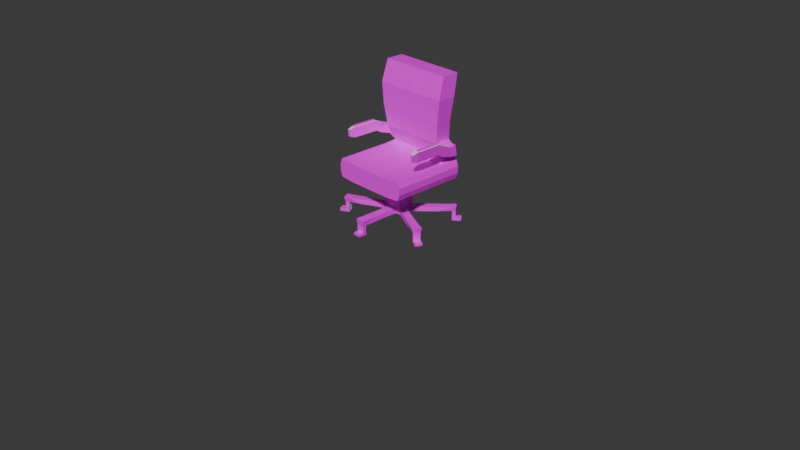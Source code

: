 # Source: office_chair.blend  (saved by Blender 5.0.119; exported with 4.5.12 LTS)
import bpy
from mathutils import Matrix  # noqa: F401  (used for matrix-valued properties, if any)

bpy.ops.wm.read_factory_settings(use_empty=True)
scene = bpy.context.scene
scene.name = 'Scene'

# ---- collections
col_collection = bpy.data.collections.new('Collection'); scene.collection.children.link(col_collection)

# ---- images (referenced by path relative to the original .blend; pixels are not part of the script)
import os
ASSET_DIR = os.environ.get("B2B_ASSET_DIR", "")  # directory of the original .blend (textures are referenced by path, not embedded)
HERE = os.path.dirname(os.path.abspath(__file__))  # packed textures are extracted next to this script under _unpacked/

def load_image(name, relpath, width, height, colorspace="sRGB"):
    """Load a texture the original file referenced (path relative to the .blend, or extracted next to this script)."""
    p = next((c for c in (os.path.join(HERE, relpath), os.path.join(ASSET_DIR, relpath)) if relpath and os.path.exists(c)), "")
    if p:
        img = bpy.data.images.load(p, check_existing=True)
        img.name = name
    else:  # same state as the original file: an image datablock whose file is absent (Cycles renders it pink)
        img = bpy.data.images.new(name, width, height)
        img.source = "FILE"
        img.filepath = "//" + (relpath or name)
    img.colorspace_settings.name = colorspace
    return img
img_train_chair_side_cushion_png = load_image('train_chair_side_cushion.png', 'train_chair_side_cushion.png', 1024, 1024, 'sRGB')
img_train_seat_plastic_darker_png = load_image('train_seat_plastic_darker.png', 'train_seat_plastic_darker.png', 1024, 1024, 'sRGB')
img_train_seat_plastic_png = load_image('train_seat_plastic.png', 'train_seat_plastic.png', 1024, 1024, 'sRGB')

# ---- materials (node trees are filled in below, after node groups)
mat_material = bpy.data.materials.new('Material')
mat_material.alpha_threshold = 0.0
mat_material.use_backface_culling_lightprobe_volume = False
mat_material.roughness = 0.5
mat_material.line_color = (0.0, 0.0, 0.0, 1.0)
mat_img_train_chair_side_cushion_png = bpy.data.materials.new('IMG_train_chair_side_cushion.png')
mat_img_train_chair_side_cushion_png.use_backface_culling = True
mat_img_train_seat_plastic_darker_png = bpy.data.materials.new('IMG_train_seat_plastic_darker.png')
mat_img_train_seat_plastic_darker_png.use_backface_culling = True
mat_img_train_seat_plastic_png = bpy.data.materials.new('IMG_train_seat_plastic.png')
mat_img_train_seat_plastic_png.use_backface_culling = True

# ---- material node trees
mat_material.use_nodes = True; mat_material.node_tree.nodes.clear()
_N = mat_material.node_tree.nodes; _L = mat_material.node_tree.links
n0 = _N.new('ShaderNodeOutputMaterial'); n0.name = 'Material Output'; n0.location = (200, 100)
n1 = _N.new('ShaderNodeBsdfPrincipled'); n1.name = 'Principled BSDF'; n1.location = (-200, 100)
_L.new(n1.outputs[0], n0.inputs[0])
n0.is_active_output = True
mat_img_train_chair_side_cushion_png.use_nodes = True; mat_img_train_chair_side_cushion_png.node_tree.nodes.clear()
_N = mat_img_train_chair_side_cushion_png.node_tree.nodes; _L = mat_img_train_chair_side_cushion_png.node_tree.links
n0 = _N.new('ShaderNodeOutputMaterial'); n0.name = 'Material Output'; n0.location = (0, 0)
n1 = _N.new('ShaderNodeBsdfPrincipled'); n1.name = 'Principled BSDF'; n1.location = (-200, 0)
n2 = _N.new('ShaderNodeTexImage'); n2.name = 'Image Texture'; n2.location = (-400, 0)
n2.image = img_train_chair_side_cushion_png
n2.interpolation = 'Closest'
_L.new(n2.outputs[0], n1.inputs[0])
_L.new(n1.outputs[0], n0.inputs[0])
n0.is_active_output = True
mat_img_train_seat_plastic_darker_png.use_nodes = True; mat_img_train_seat_plastic_darker_png.node_tree.nodes.clear()
_N = mat_img_train_seat_plastic_darker_png.node_tree.nodes; _L = mat_img_train_seat_plastic_darker_png.node_tree.links
n0 = _N.new('ShaderNodeOutputMaterial'); n0.name = 'Material Output'; n0.location = (-157, 19)
n1 = _N.new('ShaderNodeBsdfPrincipled'); n1.name = 'Principled BSDF'; n1.location = (-357, 19)
n2 = _N.new('ShaderNodeTexImage'); n2.name = 'Image Texture'; n2.location = (-557, 19)
n2.image = img_train_seat_plastic_darker_png
_L.new(n2.outputs[0], n1.inputs[0])
_L.new(n1.outputs[0], n0.inputs[0])
n0.is_active_output = True
mat_img_train_seat_plastic_png.use_nodes = True; mat_img_train_seat_plastic_png.node_tree.nodes.clear()
_N = mat_img_train_seat_plastic_png.node_tree.nodes; _L = mat_img_train_seat_plastic_png.node_tree.links
n0 = _N.new('ShaderNodeOutputMaterial'); n0.name = 'Material Output'; n0.location = (0, 0)
n1 = _N.new('ShaderNodeBsdfPrincipled'); n1.name = 'Principled BSDF'; n1.location = (-200, 0)
n2 = _N.new('ShaderNodeTexImage'); n2.name = 'Image Texture'; n2.location = (-400, 0)
n2.image = img_train_seat_plastic_png
_L.new(n2.outputs[0], n1.inputs[0])
_L.new(n1.outputs[0], n0.inputs[0])
n0.is_active_output = True

# ---- world
world_world = bpy.data.worlds.new('World'); scene.world = world_world
world_world.use_nodes = True; world_world.node_tree.nodes.clear()
_N = world_world.node_tree.nodes; _L = world_world.node_tree.links
n0 = _N.new('ShaderNodeOutputWorld'); n0.name = 'World Output'; n0.location = (200, 100)
n1 = _N.new('ShaderNodeBackground'); n1.name = 'Background'; n1.location = (-200, 100)
n1.inputs[0].default_value = (0.05088, 0.05088, 0.05088, 1.0)
_L.new(n1.outputs[0], n0.inputs[0])
n0.is_active_output = True
world_world.color = (0.05088, 0.05088, 0.05088)
world_world.sun_shadow_jitter_overblur = 0.0

# ---- cameras
cam_camera = bpy.data.cameras.new('Camera')
cam_camera.clip_end = 100.0
cam_camera.ortho_scale = 7.314

# ---- lights
light_light = bpy.data.lights.new('Light', 'POINT')
light_light.energy = 1000.0
light_light.shadow_soft_size = 0.1

# ---- meshes
me_cube = bpy.data.meshes.new('Cube')
me_cube.from_pydata([(0.0, 0.3993, 0.6384), (0.0, 0.3993, 0.4462), (0.0, -0.3993, 0.6384), (0.0, -0.3993, 0.4462), (-0.4002, 0.3993, 0.6555), (-0.4003, 0.3993, 0.4605), (-0.4002, -0.3993, 0.6555), (-0.4003, -0.3993, 0.4605), (-0.4003, -1.246e-08, 0.4605), (0.0, 2.571e-09, 0.6384), (-0.4002, 2.889e-09, 0.6555), (0.0, -1.055e-08, 0.4462), (-0.2674, 0.3993, 0.4486), (-0.2676, -0.3993, 0.6453), (-0.2674, -0.3993, 0.4486), (-0.2676, 0.3993, 0.6453), (-0.2674, -1.086e-08, 0.4486), (-0.2676, 3.132e-09, 0.6453), (-0.4002, 0.1997, 0.6555), (0.0, 0.1997, 0.4462), (-0.4003, 0.1997, 0.4605), (0.0, 0.1997, 0.6384), (-0.2676, 0.1997, 0.6453), (-0.2674, 0.1997, 0.4486), (-0.4003, -0.1997, 0.4605), (0.0, -0.1997, 0.6384), (-0.4002, -0.1997, 0.6555), (0.0, -0.1997, 0.4462), (-0.2674, -0.1997, 0.4486), (-0.2676, -0.1997, 0.6453), (0.0, 0.3993, 0.5895), (0.0, 0.3993, 0.5229), (-0.4214, -0.3993, 0.5216), (-0.423, -0.3993, 0.5931), (0.0, -0.3993, 0.5895), (0.0, -0.3993, 0.5229), (-0.423, 0.3993, 0.5931), (-0.4214, 0.3993, 0.5216), (0.0, -1.757e-09, 0.5895), (0.0, -6.085e-09, 0.5229), (-0.423, -1.998e-09, 0.5931), (-0.4214, -5.914e-09, 0.5216), (-0.2672, 0.3993, 0.5895), (-0.2672, 0.3993, 0.5229), (-0.2672, -0.3993, 0.5895), (-0.2672, -0.3993, 0.5229), (0.0, 0.1997, 0.5895), (0.0, 0.1997, 0.5229), (-0.423, 0.1997, 0.5931), (-0.4214, 0.1997, 0.5216), (-0.423, -0.1997, 0.5931), (-0.4214, -0.1997, 0.5216), (0.0, -0.1997, 0.5895), (0.0, -0.1997, 0.5229), (-0.1331, -0.3993, 0.4479), (-0.1327, 0.3993, 0.636), (-0.1327, 2.009e-09, 0.636), (-0.1331, 0.3993, 0.4479), (-0.1327, -0.3993, 0.636), (-0.1331, -1.078e-08, 0.4479), (-0.1327, 0.1997, 0.636), (-0.1331, 0.1997, 0.4479), (-0.1327, -0.1997, 0.636), (-0.1331, -0.1997, 0.4479), (-0.1331, -0.3993, 0.5229), (-0.1331, -0.3993, 0.5895), (-0.1331, 0.3993, 0.5229), (-0.1331, 0.3993, 0.5895), (-0.3869, 0.2102, 1.554), (-0.3869, 0.3965, 1.554), (-0.1372, 0.3965, 1.554), (0.0, 0.3965, 1.554), (-0.2631, 0.3965, 1.554), (0.0, 0.2102, 1.554), (-0.1372, 0.2102, 1.554), (-0.2631, 0.2102, 1.554), (-0.1775, 0.3222, 1.065), (0.0, 0.3191, 1.098), (-0.2289, 0.3222, 1.065), (0.0, 0.145, 1.098), (-0.1449, 0.145, 1.098), (-0.2625, 0.145, 1.098), (-0.3782, 0.145, 1.098), (-0.3782, 0.3191, 1.098), (-0.1327, 0.3454, 1.318), (-0.2676, 0.3454, 1.329), (0.0, 0.1457, 1.329), (-0.4002, 0.1457, 1.329), (0.0, 0.3454, 1.329), (-0.1327, 0.1457, 1.318), (-0.2676, 0.1457, 1.329), (-0.4002, 0.3454, 1.329), (0.0, 0.341, 0.8719), (-0.1421, 0.1693, 0.8719), (-0.2581, 0.1693, 0.8719), (-0.347, 0.341, 0.8759), (-0.1755, 0.3378, 0.9046), (-0.2258, 0.3378, 0.9046), (0.0, 0.1693, 0.8719), (-0.347, 0.1693, 0.8759), (0.0, 0.3874, 0.6926), (-0.1603, 0.2694, 0.6919), (-0.24, 0.2694, 0.6947), (-0.3437, 0.3874, 0.6936), (-0.1603, 0.3874, 0.6919), (-0.24, 0.3874, 0.6947), (0.0, 0.2694, 0.6926), (-0.3437, 0.2694, 0.6936), (-0.4095, 0.2558, 0.7447), (-0.4154, 0.2531, 0.8516), (-0.4141, 0.3169, 0.8573), (-0.4108, 0.3392, 0.7406), (-0.4567, 0.2566, 0.7421), (-0.4626, 0.2539, 0.8491), (-0.4613, 0.317, 0.8559), (-0.458, 0.3393, 0.7392), (-0.4116, 0.1401, 0.7808), (-0.4175, 0.1792, 0.8804), (-0.4588, 0.1398, 0.7782), (-0.4647, 0.1789, 0.8778), (-0.4132, 0.08146, 0.816), (-0.4306, 0.06801, 0.9226), (-0.4604, 0.08223, 0.8135), (-0.4551, 0.06841, 0.9213), (-0.417, -0.1978, 0.8199), (-0.4341, -0.1885, 0.9261), (-0.4641, -0.197, 0.8173), (-0.4586, -0.1881, 0.9248), (-0.4263, -0.2597, 0.8363), (-0.4303, -0.2612, 0.9095), (-0.4586, -0.2591, 0.8346), (-0.4626, -0.2607, 0.9078), (-0.4191, 0.07919, 0.923), (-0.4663, 0.07995, 0.9205), (-0.4229, -0.2001, 0.9269), (-0.4701, -0.1993, 0.9243), (-0.4313, 0.0682, 0.9358), (-0.4558, 0.0686, 0.9345), (-0.4348, -0.1883, 0.9393), (-0.4593, -0.1879, 0.938), (-0.1421, 0.341, 0.8719), (-0.1449, 0.3191, 1.098), (-0.2581, 0.341, 0.8719), (-0.2625, 0.3191, 1.098), (-0.1755, 0.4678, 0.918), (-0.1775, 0.4678, 1.079), (-0.2258, 0.4678, 0.918), (-0.2289, 0.4678, 1.079), (-0.1694, 0.4898, 0.9233), (-0.1694, 0.4898, 1.084), (-0.1694, 0.5158, 0.9233), (-0.1694, 0.5158, 1.084), (-0.1175, 0.4971, 0.9273), (-0.1175, 0.4971, 1.088), (-0.1175, 0.5477, 0.9273), (-0.1175, 0.5477, 1.088), (0.0, 0.4971, 0.9273), (0.0, 0.4971, 1.088), (0.0, 0.5477, 0.9273), (0.0, 0.5477, 1.088), (0.0, -0.09478, 0.391), (0.0, -8.481e-09, 0.391), (0.0, 0.09478, 0.391), (-0.1034, -9.917e-09, 0.391), (-0.1034, 0.09478, 0.391), (-0.1034, -0.09478, 0.391), (0.0, -0.09478, 0.2957), (0.0, -8.481e-09, 0.2957), (0.0, 0.09478, 0.2957), (-0.1034, -9.917e-09, 0.2965), (-0.1034, 0.09478, 0.2965), (-0.1034, -0.09478, 0.2965), (0.0, -0.09478, 0.2122), (0.0, -9.917e-09, 0.2122), (0.0, 0.09478, 0.2122), (-0.1034, -9.917e-09, 0.2122), (-0.1034, 0.09478, 0.2122), (-0.1034, -0.09478, 0.2122), (0.0, -0.09478, 0.1113), (0.0, -9.917e-09, 0.1113), (0.0, 0.09478, 0.1113), (-0.1144, -0.01234, 0.1125), (-0.04781, -0.256, 0.1618), (-0.04781, -0.256, 0.1113), (-0.1146, -0.01181, 0.1629), (0.0, -9.917e-09, 0.1618), (0.0, -0.256, 0.1618), (0.0, 0.09478, 0.1618), (0.0, -0.256, 0.1113), (0.0, -0.09478, 0.1618), (-0.1034, 0.03914, 0.1113), (-0.04781, 0.09478, 0.1113), (-0.08715, 0.07848, 0.1113), (-0.04781, -0.09478, 0.1113), (-0.1181, -0.0513, 0.1129), (-0.1056, -0.09201, 0.1133), (-0.04781, 0.09478, 0.1618), (-0.1034, 0.03914, 0.1618), (-0.1034, 0.09478, 0.2122), (-0.08715, 0.07848, 0.1618), (-0.1183, -0.05077, 0.1633), (-0.04781, -0.09478, 0.1618), (-0.1034, -0.09478, 0.2122), (-0.1058, -0.09149, 0.1638), (-0.276, -0.08966, 0.1151), (-0.2761, -0.08914, 0.1655), (-0.2628, -0.1259, 0.1659), (-0.2341, -0.1574, 0.1664), (-0.2626, -0.1265, 0.1155), (-0.2339, -0.1579, 0.1159), (-0.1485, 0.208, 0.1552), (-0.1878, 0.1917, 0.1552), (-0.2041, 0.1523, 0.1552), (-0.1878, 0.1917, 0.1047), (-0.2041, 0.1523, 0.1047), (-0.1485, 0.208, 0.1047), (-0.04083, -0.4853, 0.1044), (0.0, -0.4853, 0.1044), (-0.04781, -0.4779, 0.1618), (0.0, -0.4779, 0.1618), (-0.493, -0.2024, 0.1111), (-0.4931, -0.1935, 0.1652), (-0.479, -0.2351, 0.1657), (-0.4529, -0.2724, 0.1662), (-0.4826, -0.233, 0.1114), (-0.4634, -0.2605, 0.1118), (-0.339, 0.3944, 0.1552), (-0.3714, 0.3753, 0.1552), (-0.3906, 0.3429, 0.1552), (-0.3781, 0.3831, 0.1061), (-0.3923, 0.3592, 0.1061), (-0.3542, 0.3973, 0.1061), (-0.3433, -0.2154, 0.1165), (-0.3435, -0.2149, 0.1663), (-0.3707, -0.181, 0.1161), (-0.3845, -0.1418, 0.1156), (-0.3846, -0.1413, 0.1654), (-0.3709, -0.1805, 0.1658), (-0.2438, 0.3012, 0.1552), (-0.2796, 0.2835, 0.1552), (-0.2974, 0.2476, 0.1552), (-0.2974, 0.2476, 0.1047), (-0.2796, 0.2835, 0.1047), (-0.2438, 0.3012, 0.1047), (-0.04781, -0.3387, 0.1113), (-0.04781, -0.3387, 0.1618), (0.0, -0.3387, 0.1618), (0.0, -0.3387, 0.1113), (-0.04083, -0.5232, 0.1044), (0.0, -0.5232, 0.1044), (-0.04781, -0.5305, 0.1618), (0.0, -0.5305, 0.1618), (-0.5297, -0.2149, 0.1111), (-0.5429, -0.2105, 0.1652), (-0.5259, -0.2588, 0.1658), (-0.4961, -0.3025, 0.1663), (-0.5171, -0.2505, 0.1115), (-0.4952, -0.2827, 0.1119), (-0.3658, 0.4398, 0.1552), (-0.4087, 0.4125, 0.1552), (-0.4359, 0.3696, 0.1552), (-0.4056, 0.4106, 0.1061), (-0.4257, 0.379, 0.1061), (-0.374, 0.4307, 0.1061), (-0.04083, -0.4853, 0.05702), (0.0, -0.4853, 0.05702), (-0.4824, -0.2335, 0.06294), (-0.4632, -0.261, 0.06328), (-0.4928, -0.2029, 0.06258), (-0.3781, 0.3831, 0.05751), (-0.3923, 0.3592, 0.05751), (-0.3542, 0.3973, 0.05751), (-0.04083, -0.5232, 0.05702), (0.0, -0.5232, 0.05702), (-0.517, -0.251, 0.06301), (-0.495, -0.2832, 0.06341), (-0.5295, -0.2154, 0.0626), (-0.4056, 0.4106, 0.05751), (-0.4257, 0.379, 0.05751), (-0.374, 0.4307, 0.05751), (-0.04083, -0.4853, 0.03047), (0.0, -0.4853, 0.03047), (-0.4823, -0.2337, 0.03047), (-0.4632, -0.2612, 0.03047), (-0.4928, -0.2031, 0.03047), (-0.3781, 0.3831, 0.03047), (-0.3923, 0.3592, 0.03047), (-0.3542, 0.3973, 0.03047), (-0.04083, -0.5232, 0.03047), (0.0, -0.5232, 0.03047), (-0.5169, -0.2512, 0.03047), (-0.4949, -0.2834, 0.03047), (-0.5295, -0.2156, 0.03047), (-0.4056, 0.4106, 0.03047), (-0.4257, 0.379, 0.03047), (-0.374, 0.4307, 0.03047), (-0.04083, -0.4853, 0.002018), (0.0, -0.4853, 0.002018), (-0.4822, -0.2341, 0.002018), (-0.463, -0.2616, 0.002018), (-0.4927, -0.2035, 0.002018), (-0.3781, 0.3831, 0.002018), (-0.3923, 0.3592, 0.002018), (-0.3542, 0.3973, 0.002018), (-0.04083, -0.5232, 0.002018), (0.0, -0.5232, 0.002018), (-0.5168, -0.2516, 0.002018), (-0.4948, -0.2837, 0.002018), (-0.5293, -0.216, 0.002018), (-0.4056, 0.4106, 0.002018), (-0.4257, 0.379, 0.002018), (-0.374, 0.4307, 0.002018), (-0.5731, -0.2797, 0.03047), (-0.5511, -0.3118, 0.03047), (-0.5856, -0.2441, 0.03047), (-0.573, -0.2801, 0.002018), (-0.551, -0.3122, 0.002018), (-0.5855, -0.2444, 0.002018), (-0.04083, -0.5704, 0.03047), (0.0, -0.5704, 0.03047), (-0.04083, -0.5704, 0.002018), (0.0, -0.5704, 0.002018), (-0.4443, 0.4493, 0.03047), (-0.4645, 0.4177, 0.03047), (-0.4127, 0.4695, 0.03047), (-0.4127, 0.4695, 0.002018), (-0.4443, 0.4493, 0.002018), (-0.4645, 0.4177, 0.002018)], [], [(29, 26, 6, 13), (44, 13, 6, 33), (48, 18, 4, 36), (63, 27, 3, 54), (52, 25, 2, 34), (67, 55, 0, 30), (46, 21, 9, 38), (63, 59, 163, 165), (50, 26, 10, 40), (22, 18, 10, 17), (60, 22, 17, 56), (20, 23, 16, 8), (36, 4, 15, 42), (24, 28, 14, 7), (65, 58, 13, 44), (62, 29, 13, 58), (5, 12, 23, 20), (84, 85, 72, 70), (89, 86, 73, 74), (57, 1, 19, 61), (30, 0, 21, 46), (40, 10, 18, 48), (56, 17, 29, 62), (8, 16, 28, 24), (33, 6, 26, 50), (38, 9, 25, 52), (27, 63, 165, 160), (17, 10, 26, 29), (11, 39, 53, 27), (39, 38, 52, 53), (7, 32, 51, 24), (32, 33, 50, 51), (8, 41, 49, 20), (41, 40, 48, 49), (1, 31, 47, 19), (31, 30, 46, 47), (54, 64, 45, 14), (64, 65, 44, 45), (5, 37, 43, 12), (37, 36, 42, 43), (24, 51, 41, 8), (51, 50, 40, 41), (19, 47, 39, 11), (47, 46, 38, 39), (57, 66, 31, 1), (66, 67, 30, 31), (27, 53, 35, 3), (53, 52, 34, 35), (20, 49, 37, 5), (49, 48, 36, 37), (14, 45, 32, 7), (45, 44, 33, 32), (43, 42, 67, 66), (12, 43, 66, 57), (35, 34, 65, 64), (3, 35, 64, 54), (16, 59, 63, 28), (9, 56, 62, 25), (12, 57, 61, 23), (70, 72, 69, 68, 75, 74, 73, 71), (25, 62, 58, 2), (34, 2, 58, 65), (21, 60, 56, 9), (23, 61, 59, 16), (42, 15, 55, 67), (28, 63, 54, 14), (88, 84, 70, 71), (86, 88, 71, 73), (90, 89, 74, 75), (91, 87, 68, 69), (87, 90, 75, 68), (85, 91, 69, 72), (142, 95, 83, 143), (99, 94, 81, 82), (95, 99, 82, 83), (94, 93, 80, 81), (98, 92, 77, 79), (92, 140, 141, 77), (93, 98, 79, 80), (78, 76, 145, 147), (143, 83, 91, 85), (82, 81, 90, 87), (83, 82, 87, 91), (81, 80, 89, 90), (79, 77, 88, 86), (77, 141, 84, 88), (80, 79, 86, 89), (141, 143, 85, 84), (104, 105, 142, 140), (101, 106, 98, 93), (100, 104, 140, 92), (106, 100, 92, 98), (102, 101, 93, 94), (107, 99, 109, 108), (107, 102, 94, 99), (105, 103, 95, 142), (15, 4, 103, 105), (18, 22, 102, 107), (4, 18, 107, 103), (22, 60, 101, 102), (21, 0, 100, 106), (0, 55, 104, 100), (60, 21, 106, 101), (55, 15, 105, 104), (110, 111, 115, 114), (95, 103, 111, 110), (103, 107, 108, 111), (99, 95, 110, 109), (115, 112, 113, 114), (108, 109, 117, 116), (111, 108, 112, 115), (109, 110, 114, 113), (117, 119, 133, 132), (109, 113, 119, 117), (113, 112, 118, 119), (112, 108, 116, 118), (120, 132, 134, 124), (116, 117, 132, 120), (118, 116, 120, 122), (119, 118, 122, 133), (126, 124, 128, 130), (122, 120, 124, 126), (133, 122, 126, 135), (127, 125, 138, 139), (128, 129, 131, 130), (135, 126, 130, 131), (134, 135, 131, 129), (124, 134, 129, 128), (123, 121, 132, 133), (125, 127, 135, 134), (121, 125, 134, 132), (127, 123, 133, 135), (136, 137, 139, 138), (125, 121, 136, 138), (121, 123, 137, 136), (123, 127, 139, 137), (96, 76, 141, 140), (78, 97, 142, 143), (76, 78, 143, 141), (97, 96, 140, 142), (147, 145, 149, 151), (76, 96, 144, 145), (96, 97, 146, 144), (97, 78, 147, 146), (148, 150, 154, 152), (145, 144, 148, 149), (144, 146, 150, 148), (146, 147, 151, 150), (155, 153, 157, 159), (150, 151, 155, 154), (151, 149, 153, 155), (149, 148, 152, 153), (156, 158, 159, 157), (153, 152, 156, 157), (152, 154, 158, 156), (154, 155, 159, 158), (164, 162, 168, 170), (165, 163, 169, 171), (61, 19, 162, 164), (59, 61, 164, 163), (11, 27, 160, 161), (19, 11, 161, 162), (167, 166, 172, 173), (166, 171, 177, 172), (162, 161, 167, 168), (163, 164, 170, 169), (160, 165, 171, 166), (161, 160, 166, 167), (187, 185, 179, 180), (171, 169, 175, 177), (170, 168, 174, 176), (168, 167, 173, 174), (169, 170, 176, 175), (189, 201, 182, 186), (201, 193, 183, 182), (235, 234, 224, 220), (173, 172, 189, 185), (185, 189, 178, 179), (178, 189, 186, 188), (174, 173, 185, 187), (196, 199, 198), (199, 197, 198), (200, 203, 202), (203, 201, 202), (200, 184, 205, 206), (203, 195, 193, 201), (192, 190, 214, 213), (196, 191, 215, 210), (190, 192, 191, 180, 179, 181), (184, 197, 190, 181), (196, 187, 180, 191), (193, 178, 188, 183), (181, 179, 178, 193, 195, 194), (194, 195, 209, 208), (175, 176, 198, 197, 184), (176, 174, 187, 196, 198), (189, 172, 177, 202, 201), (177, 175, 184, 200, 202), (246, 245, 218, 219), (239, 238, 226, 227), (195, 203, 207, 209), (203, 200, 206, 207), (181, 194, 208, 204), (184, 181, 204, 205), (245, 244, 216, 218), (232, 233, 223, 225), (197, 199, 211, 212), (191, 192, 213, 215), (190, 197, 212, 214), (199, 196, 210, 211), (256, 252, 276, 274), (261, 263, 279, 277), (230, 228, 260, 262), (217, 249, 273, 265), (223, 222, 254, 255), (240, 239, 227, 228), (237, 236, 221, 222), (247, 246, 219, 217), (242, 241, 230, 229), (236, 235, 220, 221), (241, 240, 228, 230), (233, 237, 222, 223), (243, 242, 229, 231), (234, 232, 225, 224), (238, 243, 231, 226), (244, 247, 217, 216), (208, 209, 232, 234), (207, 206, 237, 233), (205, 204, 235, 236), (206, 205, 236, 237), (209, 207, 233, 232), (204, 208, 234, 235), (210, 215, 243, 238), (215, 213, 242, 243), (214, 212, 240, 241), (213, 214, 241, 242), (212, 211, 239, 240), (211, 210, 238, 239), (183, 188, 247, 244), (188, 186, 246, 247), (182, 183, 244, 245), (186, 182, 245, 246), (249, 251, 250, 248), (254, 256, 257, 255), (254, 253, 252, 256), (262, 260, 259, 261), (261, 259, 258, 263), (225, 223, 255, 257), (218, 216, 248, 250), (229, 230, 270, 269), (249, 248, 272, 273), (217, 219, 251, 249), (226, 231, 263, 258), (222, 221, 253, 254), (219, 218, 250, 251), (227, 226, 258, 259), (221, 220, 252, 253), (228, 227, 259, 260), (273, 272, 288, 289), (267, 275, 291, 283), (271, 269, 285, 287), (269, 270, 286, 285), (270, 278, 294, 286), (248, 216, 264, 272), (224, 225, 267, 266), (216, 217, 265, 264), (230, 262, 278, 270), (263, 231, 271, 279), (231, 229, 269, 271), (220, 224, 266, 268), (252, 220, 268, 276), (262, 261, 277, 278), (225, 257, 275, 267), (257, 256, 274, 275), (286, 294, 310, 302), (292, 284, 300, 308), (284, 282, 298, 300), (293, 295, 324, 322), (295, 287, 303, 311), (275, 274, 290, 291), (265, 273, 289, 281), (274, 276, 292, 290), (264, 265, 281, 280), (272, 264, 280, 288), (278, 277, 293, 294), (266, 267, 283, 282), (279, 271, 287, 295), (277, 279, 295, 293), (268, 266, 282, 284), (276, 268, 284, 292), (296, 297, 305, 304), (298, 299, 307, 306), (301, 302, 310, 309), (303, 301, 309, 311), (300, 298, 306, 308), (285, 286, 302, 301), (287, 285, 301, 303), (283, 291, 307, 299), (304, 305, 321, 320), (292, 308, 317, 314), (281, 289, 305, 297), (307, 291, 313, 316), (280, 281, 297, 296), (288, 280, 296, 304), (295, 311, 325, 324), (282, 283, 299, 298), (313, 312, 315, 316), (312, 314, 317, 315), (290, 292, 314, 312), (306, 307, 316, 315), (291, 290, 312, 313), (308, 306, 315, 317), (319, 318, 320, 321), (288, 304, 320, 318), (289, 288, 318, 319), (305, 289, 319, 321), (322, 324, 325, 326), (323, 322, 326, 327), (309, 310, 327, 326), (310, 294, 323, 327), (311, 309, 326, 325), (294, 293, 322, 323)])
me_cube.polygons.foreach_set('material_index', [1, 1, 1, 1, 0, 1, 0, 0, 1, 1, 1, 1, 1, 1, 1, 1, 1, 1, 1, 1, 0, 1, 1, 1, 1, 0, 0, 1, 0, 0, 1, 1, 1, 1, 0, 0, 1, 1, 1, 1, 1, 1, 0, 0, 1, 1, 0, 0, 1, 1, 1, 1, 1, 1, 1, 1, 1, 1, 1, 1, 1, 1, 1, 1, 1, 1, 1, 0, 1, 1, 1, 1, 1, 1, 1, 1, 0, 1, 1, 3, 1, 1, 1, 1, 0, 1, 1, 1, 1, 1, 1, 0, 1, 3, 1, 1, 1, 1, 1, 1, 0, 1, 1, 1, 3, 1, 3, 3, 3, 3, 0, 3, 0, 0, 3, 3, 3, 3, 3, 3, 3, 3, 3, 1, 3, 3, 0, 3, 0, 0, 0, 0, 1, 1, 1, 1, 3, 3, 3, 3, 3, 3, 3, 3, 3, 3, 3, 3, 3, 3, 3, 0, 3, 0, 3, 3, 3, 3, 0, 0, 0, 0, 0, 3, 0, 3, 3, 0, 0, 3, 3, 0, 3, 3, 3, 3, 0, 0, 0, 0, 3, 3, 3, 3, 3, 3, 3, 3, 3, 3, 3, 3, 3, 3, 3, 3, 3, 3, 3, 3, 3, 3, 3, 3, 3, 3, 3, 3, 3, 3, 3, 3, 3, 0, 3, 3, 3, 0, 3, 3, 3, 3, 3, 3, 3, 3, 3, 3, 3, 3, 3, 3, 3, 3, 3, 3, 3, 3, 3, 0, 3, 3, 3, 3, 3, 3, 3, 3, 3, 3, 3, 0, 3, 3, 3, 3, 0, 3, 3, 3, 3, 3, 3, 3, 0, 3, 3, 3, 3, 0, 3, 3, 3, 3, 3, 3, 0, 3, 3, 3, 0, 3, 3, 3, 0, 0, 3, 0, 0, 3, 3, 3, 3, 3, 3, 3, 3, 3, 3, 3, 0, 3, 3, 3, 3, 0, 3, 3, 3, 3, 3, 3, 3, 3, 3, 0, 0, 0, 3, 3, 3, 3])
_uv = me_cube.uv_layers.new(name='UVMap')
_uv.uv.foreach_set('vector', [0.7509, 0.6875, 0.8136, 0.6875, 0.8136, 0.75, 0.7509, 0.75, 0.7512, 0.7013, 0.7509, 0.6838, 0.8133, 0.6799, 0.8246, 0.6993, 0.7134, 0.5625, 0.6821, 0.5625, 0.6821, 0.5, 0.7134, 0.5, 0.5634, 0.6875, 0.6262, 0.6875, 0.6262, 0.75, 0.5634, 0.75, 0.5417, 0.6875, 0.625, 0.6875, 0.625, 0.75, 0.5417, 0.75, 0.6881, 0.6729, 0.6875, 0.6875, 0.625, 0.6875, 0.6254, 0.6722, 0.5417, 0.5625, 0.625, 0.5625, 0.625, 0.625, 0.5417, 0.625, 0.3125, 0.6875, 0.3125, 0.625, 0.3125, 0.625, 0.3125, 0.6875, 0.7134, 0.6875, 0.6821, 0.6875, 0.6821, 0.625, 0.7134, 0.625, 0.7509, 0.5625, 0.8136, 0.5625, 0.8136, 0.625, 0.7509, 0.625, 0.6873, 0.5625, 0.7509, 0.5625, 0.7509, 0.625, 0.6873, 0.625, 0.4447, 0.5625, 0.5075, 0.5625, 0.5075, 0.625, 0.4447, 0.625, 0.8246, 0.6757, 0.8133, 0.6951, 0.7509, 0.6912, 0.7512, 0.6737, 0.4447, 0.6875, 0.5075, 0.6875, 0.5075, 0.75, 0.4447, 0.75, 0.6881, 0.7646, 0.6875, 0.75, 0.7509, 0.7463, 0.7512, 0.7638, 0.6875, 0.6875, 0.7512, 0.6875, 0.7512, 0.75, 0.6875, 0.75, 0.4447, 0.5, 0.5075, 0.5, 0.5075, 0.5625, 0.4447, 0.5625, 0.6739, 0.9334, 0.7372, 0.938, 0.7316, 1.01, 0.6723, 1.009, 0.6808, 0.4526, 0.6182, 0.4504, 0.6158, 0.377, 0.6804, 0.3761, 0.5634, 0.5, 0.6262, 0.5, 0.6262, 0.5625, 0.5634, 0.5625, 0.5417, 0.5, 0.625, 0.5, 0.625, 0.5625, 0.5417, 0.5625, 0.7134, 0.625, 0.6821, 0.625, 0.6821, 0.5625, 0.7134, 0.5625, 0.6875, 0.625, 0.7512, 0.625, 0.7512, 0.6875, 0.6875, 0.6875, 0.4447, 0.625, 0.5075, 0.625, 0.5075, 0.6875, 0.4447, 0.6875, 0.7134, 0.75, 0.6821, 0.75, 0.6821, 0.6875, 0.7134, 0.6875, 0.5417, 0.625, 0.625, 0.625, 0.625, 0.6875, 0.5417, 0.6875, 0.375, 0.6875, 0.3125, 0.6875, 0.3125, 0.6875, 0.375, 0.6875, 0.7509, 0.625, 0.8136, 0.625, 0.8136, 0.6875, 0.7509, 0.6875, 0.375, 0.625, 0.4583, 0.625, 0.4583, 0.6875, 0.375, 0.6875, 0.4583, 0.625, 0.5417, 0.625, 0.5417, 0.6875, 0.4583, 0.6875, 0.6428, 0.75, 0.6123, 0.75, 0.6123, 0.6875, 0.6428, 0.6875, 0.6754, 0.75, 0.6417, 0.75, 0.6417, 0.6875, 0.6754, 0.6875, 0.6428, 0.625, 0.6123, 0.625, 0.6123, 0.5625, 0.6428, 0.5625, 0.6754, 0.625, 0.6417, 0.625, 0.6417, 0.5625, 0.6754, 0.5625, 0.375, 0.5, 0.4583, 0.5, 0.4583, 0.5625, 0.375, 0.5625, 0.4583, 0.5, 0.5417, 0.5, 0.5417, 0.5625, 0.4583, 0.5625, 0.6893, 0.7464, 0.6886, 0.7229, 0.7518, 0.7222, 0.7525, 0.7454, 0.6886, 0.7229, 0.6881, 0.7021, 0.7512, 0.7013, 0.7518, 0.7222, 0.815, 0.634, 0.8244, 0.6533, 0.7518, 0.6528, 0.7525, 0.6296, 0.8244, 0.6533, 0.8246, 0.6757, 0.7512, 0.6737, 0.7518, 0.6528, 0.6428, 0.6875, 0.6123, 0.6875, 0.6123, 0.625, 0.6428, 0.625, 0.6754, 0.6875, 0.6417, 0.6875, 0.6417, 0.625, 0.6754, 0.625, 0.375, 0.5625, 0.4583, 0.5625, 0.4583, 0.625, 0.375, 0.625, 0.4583, 0.5625, 0.5417, 0.5625, 0.5417, 0.625, 0.4583, 0.625, 0.6893, 0.6286, 0.6886, 0.6521, 0.626, 0.6514, 0.6266, 0.6274, 0.6886, 0.6521, 0.6881, 0.6729, 0.6254, 0.6722, 0.626, 0.6514, 0.375, 0.6875, 0.4583, 0.6875, 0.4583, 0.75, 0.375, 0.75, 0.4583, 0.6875, 0.5417, 0.6875, 0.5417, 0.75, 0.4583, 0.75, 0.6428, 0.5625, 0.6123, 0.5625, 0.6123, 0.5, 0.6428, 0.5, 0.6754, 0.5625, 0.6417, 0.5625, 0.6417, 0.5, 0.6754, 0.5, 0.7525, 0.7454, 0.7518, 0.7222, 0.8244, 0.7217, 0.815, 0.741, 0.7518, 0.7222, 0.7512, 0.7013, 0.8246, 0.6993, 0.8244, 0.7217, 0.7518, 0.6528, 0.7512, 0.6737, 0.6881, 0.6729, 0.6886, 0.6521, 0.7525, 0.6296, 0.7518, 0.6528, 0.6886, 0.6521, 0.6893, 0.6286, 0.626, 0.7236, 0.6254, 0.7028, 0.6881, 0.7021, 0.6886, 0.7229, 0.6266, 0.7476, 0.626, 0.7236, 0.6886, 0.7229, 0.6893, 0.7464, 0.4995, 0.625, 0.5627, 0.625, 0.5627, 0.6875, 0.4995, 0.6875, 0.625, 0.625, 0.6875, 0.625, 0.6875, 0.6875, 0.625, 0.6875, 0.4995, 0.5, 0.5627, 0.5, 0.5627, 0.5625, 0.4995, 0.5625, 0.6896, 0.5009, 0.7489, 0.5009, 0.8072, 0.5009, 0.8072, 0.5592, 0.7489, 0.5592, 0.6896, 0.5592, 0.625, 0.5592, 0.625, 0.5009, 0.4705, 0.8977, 0.533, 0.8977, 0.533, 0.9602, 0.4705, 0.9602, 0.6254, 0.7653, 0.625, 0.75, 0.6875, 0.75, 0.6881, 0.7646, 0.625, 0.5625, 0.6729, 0.5625, 0.6729, 0.6345, 0.625, 0.6345, 0.4995, 0.5625, 0.5627, 0.5625, 0.5627, 0.625, 0.4995, 0.625, 0.7512, 0.6737, 0.7509, 0.6912, 0.6875, 0.6875, 0.6881, 0.6729, 0.4995, 0.6875, 0.5627, 0.6875, 0.5627, 0.75, 0.4995, 0.75, 0.3909, 0.8021, 0.4487, 0.8182, 0.3986, 0.8861, 0.3412, 0.8664, 0.625, 0.5625, 0.625, 0.5, 0.625, 0.5, 0.625, 0.5625, 0.7484, 0.4499, 0.6849, 0.4532, 0.6864, 0.3767, 0.7457, 0.3765, 0.3116, 0.5169, 0.3116, 0.5794, 0.2053, 0.5592, 0.2053, 0.5009, 0.8087, 0.4484, 0.7463, 0.449, 0.7427, 0.3756, 0.801, 0.3751, 0.7428, 0.9377, 0.8052, 0.9387, 0.7966, 1.011, 0.7383, 1.01, 0.7459, 0.7448, 0.7877, 0.7465, 0.8009, 0.8165, 0.7464, 0.816, 0.7867, 0.6237, 0.745, 0.6255, 0.7447, 0.5543, 0.7991, 0.5536, 0.4915, 0.5182, 0.4915, 0.572, 0.3859, 0.5796, 0.3859, 0.5251, 0.7448, 0.6256, 0.6901, 0.6263, 0.6894, 0.5551, 0.7447, 0.5544, 0.625, 0.5625, 0.625, 0.5, 0.625, 0.5, 0.625, 0.5625, 0.6237, 0.7439, 0.6906, 0.7446, 0.6902, 0.8157, 0.6219, 0.815, 0.6901, 0.6263, 0.6232, 0.6272, 0.6211, 0.556, 0.6894, 0.5551, 0.5763, 0.7297, 0.5521, 0.7301, 0.5506, 0.6843, 0.5748, 0.684, 0.7438, 0.8504, 0.7983, 0.8511, 0.8065, 0.9239, 0.7441, 0.9231, 0.7993, 0.5413, 0.7448, 0.5419, 0.7453, 0.4697, 0.8078, 0.469, 0.3926, 0.5251, 0.3926, 0.5796, 0.2835, 0.5794, 0.2835, 0.5169, 0.7448, 0.5419, 0.6895, 0.5425, 0.6819, 0.4737, 0.7453, 0.4697, 0.625, 0.5625, 0.625, 0.5, 0.625, 0.5, 0.625, 0.5625, 0.6223, 0.8492, 0.6906, 0.8499, 0.6833, 0.9193, 0.6207, 0.9219, 0.6894, 0.5425, 0.6212, 0.5433, 0.6193, 0.4711, 0.6819, 0.4737, 0.6861, 0.8503, 0.7415, 0.8512, 0.7411, 0.9239, 0.6777, 0.9196, 0.7019, 0.6581, 0.7395, 0.6592, 0.7471, 0.7166, 0.6924, 0.7162, 0.7026, 0.7429, 0.6272, 0.7441, 0.6245, 0.6799, 0.6914, 0.6787, 0.6255, 0.658, 0.7009, 0.6585, 0.6912, 0.7165, 0.6242, 0.7159, 0.625, 0.5625, 0.625, 0.5, 0.625, 0.5, 0.625, 0.5625, 0.7429, 0.7407, 0.7054, 0.7425, 0.6928, 0.6783, 0.7474, 0.6768, 0.8426, 0.6027, 0.7726, 0.5572, 0.8228, 0.5501, 0.8457, 0.5772, 0.7919, 0.7392, 0.7431, 0.7403, 0.7475, 0.6764, 0.7893, 0.6741, 0.7396, 0.6594, 0.7884, 0.6594, 0.789, 0.7183, 0.7472, 0.7168, 0.7541, 0.6425, 0.8166, 0.6459, 0.7898, 0.6582, 0.741, 0.6584, 0.8109, 0.5803, 0.7483, 0.5819, 0.7356, 0.5551, 0.7843, 0.5555, 0.7768, 0.5, 0.7768, 0.5625, 0.7447, 0.5407, 0.7447, 0.5037, 0.7473, 0.5871, 0.6837, 0.5885, 0.6971, 0.5606, 0.7346, 0.5603, 0.625, 0.5625, 0.625, 0.5, 0.625, 0.5, 0.625, 0.5625, 0.6253, 0.648, 0.6878, 0.6479, 0.7004, 0.666, 0.6249, 0.6654, 0.6871, 0.5896, 0.6246, 0.5895, 0.6243, 0.5618, 0.6997, 0.5615, 0.6912, 0.6456, 0.7547, 0.6486, 0.7416, 0.6645, 0.704, 0.6635, 0.6659, 0.733, 0.6853, 0.6981, 0.7062, 0.7032, 0.6868, 0.7381, 0.6319, 0.7285, 0.6619, 0.6731, 0.6857, 0.6983, 0.6659, 0.733, 0.6619, 0.6731, 0.7174, 0.6713, 0.7257, 0.6971, 0.6864, 0.698, 0.7462, 0.5701, 0.7465, 0.5164, 0.7792, 0.524, 0.7805, 0.544, 0.666, 0.6939, 0.6981, 0.7086, 0.6721, 0.7373, 0.6454, 0.7285, 0.6855, 0.5452, 0.736, 0.5459, 0.7497, 0.569, 0.7027, 0.5814, 0.625, 0.25, 0.625, 0.1875, 0.625, 0.1875, 0.625, 0.25, 0.8165, 0.5397, 0.8158, 0.5196, 0.838, 0.5196, 0.8387, 0.5395, 0.625, 0.1875, 0.625, 0.1875, 0.625, 0.1875, 0.625, 0.1875, 0.625, 0.1875, 0.625, 0.1875, 0.625, 0.1875, 0.625, 0.1875, 0.5127, 0.5461, 0.5632, 0.5452, 0.5464, 0.5818, 0.4993, 0.5696, 0.7888, 0.8409, 0.7672, 0.8373, 0.7804, 0.8004, 0.8021, 0.8037, 0.7176, 0.6004, 0.7681, 0.6007, 0.7716, 0.688, 0.7211, 0.6877, 0.704, 0.5806, 0.7511, 0.5686, 0.7709, 0.6, 0.7204, 0.599, 0.8243, 0.7682, 0.8022, 0.7665, 0.806, 0.7452, 0.828, 0.7472, 0.5017, 0.5672, 0.5486, 0.5797, 0.5317, 0.5976, 0.4812, 0.5981, 0.8389, 0.7052, 0.8173, 0.7015, 0.8282, 0.6826, 0.843, 0.6851, 0.3812, 0.7228, 0.3974, 0.7126, 0.4877, 0.7762, 0.4714, 0.7864, 0.4786, 0.6031, 0.529, 0.6019, 0.5289, 0.6893, 0.4784, 0.6905, 0.8363, 0.593, 0.8247, 0.5928, 0.8248, 0.5887, 0.8364, 0.5888, 0.8221, 0.6208, 0.8229, 0.5978, 0.8381, 0.598, 0.8373, 0.621, 0.4812, 0.662, 0.5314, 0.6649, 0.5203, 0.6838, 0.4859, 0.6818, 0.625, 0.1875, 0.625, 0.1875, 0.625, 0.1875, 0.625, 0.1875, 0.7231, 0.6957, 0.7732, 0.692, 0.7692, 0.7119, 0.7348, 0.7144, 0.625, 0.1875, 0.625, 0.1875, 0.625, 0.1875, 0.625, 0.1875, 0.625, 0.1875, 0.625, 0.1875, 0.625, 0.1875, 0.625, 0.1875, 0.625, 0.1875, 0.625, 0.1875, 0.625, 0.1875, 0.625, 0.1875, 0.625, 0.1875, 0.625, 0.1875, 0.625, 0.1875, 0.625, 0.1875, 0.8204, 0.6051, 0.8319, 0.6049, 0.8335, 0.6852, 0.8219, 0.6854, 0.7712, 0.6845, 0.7679, 0.6042, 0.7742, 0.6041, 0.7774, 0.6844, 0.8298, 0.7777, 0.8413, 0.7773, 0.8416, 0.7814, 0.8301, 0.7818, 0.4789, 0.6066, 0.4788, 0.6869, 0.4726, 0.6869, 0.4727, 0.6066, 0.5522, 0.7158, 0.5233, 0.7625, 0.5031, 0.7679, 0.5439, 0.7022, 0.5456, 0.7688, 0.5741, 0.7219, 0.5941, 0.7164, 0.5541, 0.7824, 0.5233, 0.7625, 0.5456, 0.7688, 0.5541, 0.7824, 0.5031, 0.7679, 0.5741, 0.7219, 0.5522, 0.7158, 0.5439, 0.7022, 0.5941, 0.7164, 0.5675, 0.6854, 0.5433, 0.6864, 0.5388, 0.6796, 0.538, 0.6715, 0.6109, 0.7857, 0.6287, 0.7366, 0.6885, 0.7465, 0.6778, 0.7962, 0.5803, 0.6872, 0.5954, 0.6993, 0.5482, 0.7255, 0.533, 0.7134, 0.6263, 0.7359, 0.591, 0.7807, 0.5302, 0.7592, 0.5716, 0.7172, 0.523, 0.7172, 0.5138, 0.7226, 0.4863, 0.7171, 0.5041, 0.7066, 0.7128, 0.792, 0.7135, 0.7418, 0.7242, 0.7434, 0.7238, 0.7937, 0.5316, 0.7167, 0.5477, 0.7283, 0.513, 0.7256, 0.5219, 0.7201, 0.5502, 0.7144, 0.5155, 0.759, 0.4825, 0.7491, 0.5183, 0.7049, 0.5251, 0.6629, 0.5248, 0.6787, 0.4694, 0.6782, 0.4697, 0.6624, 0.5201, 0.7066, 0.4852, 0.7512, 0.4589, 0.7435, 0.4938, 0.6989, 0.5376, 0.6764, 0.5381, 0.6846, 0.5135, 0.683, 0.5125, 0.6671, 0.625, 0.4199, 0.625, 0.4198, 0.625, 0.4198, 0.625, 0.4199, 0.7006, 0.7522, 0.7241, 0.7547, 0.712, 0.8043, 0.6885, 0.8018, 0.625, 0.4199, 0.625, 0.4198, 0.625, 0.4198, 0.625, 0.4199, 0.5083, 0.7003, 0.4892, 0.7098, 0.456, 0.6803, 0.4751, 0.6708, 0.5235, 0.7135, 0.4923, 0.7593, 0.4419, 0.7441, 0.473, 0.6983, 0.822, 0.6237, 0.779, 0.6085, 0.82, 0.5573, 0.8628, 0.5728, 0.9008, 0.6516, 0.8614, 0.6376, 0.9022, 0.5867, 0.9416, 0.6007, 0.3125, 0.5625, 0.375, 0.5625, 0.375, 0.5625, 0.3125, 0.5625, 0.3125, 0.625, 0.3125, 0.5625, 0.3125, 0.5625, 0.3125, 0.625, 0.375, 0.625, 0.375, 0.6875, 0.375, 0.6875, 0.375, 0.625, 0.375, 0.5625, 0.375, 0.625, 0.375, 0.625, 0.375, 0.5625, 0.375, 0.625, 0.375, 0.6875, 0.375, 0.6875, 0.375, 0.625, 0.9454, 0.6017, 0.9022, 0.5867, 0.9289, 0.5535, 0.9719, 0.5687, 0.375, 0.5625, 0.375, 0.625, 0.375, 0.625, 0.375, 0.5625, 0.8614, 0.6376, 0.822, 0.6237, 0.8628, 0.5728, 0.9022, 0.5867, 0.9044, 0.6529, 0.8614, 0.6376, 0.9022, 0.5867, 0.9454, 0.6017, 0.375, 0.625, 0.375, 0.6875, 0.375, 0.6875, 0.375, 0.625, 0.375, 0.5625, 0.375, 0.625, 0.375, 0.625, 0.375, 0.5625, 0.9416, 0.6007, 0.9022, 0.5867, 0.9289, 0.5535, 0.9683, 0.5674, 0.8628, 0.5728, 0.82, 0.5573, 0.8465, 0.5243, 0.8895, 0.5395, 0.375, 0.5625, 0.375, 0.625, 0.375, 0.625, 0.375, 0.5625, 0.9022, 0.5867, 0.8628, 0.5728, 0.8895, 0.5395, 0.9289, 0.5535, 0.9187, 0.6293, 0.9293, 0.6161, 0.9963, 0.6398, 0.9857, 0.653, 0.9794, 0.5535, 0.9906, 0.5396, 1.058, 0.5633, 1.046, 0.5772, 0.8976, 0.6877, 0.917, 0.6896, 0.9139, 0.7282, 0.8989, 0.7266, 0.375, 0.625, 0.375, 0.6875, 0.375, 0.6875, 0.375, 0.625, 0.375, 0.625, 0.375, 0.6875, 0.375, 0.6875, 0.375, 0.625, 0.375, 0.6875, 0.375, 0.6875, 0.375, 0.6875, 0.375, 0.6875, 0.375, 0.5625, 0.375, 0.625, 0.375, 0.625, 0.375, 0.5625, 0.9149, 0.538, 0.9294, 0.5471, 0.9147, 0.5615, 0.9095, 0.5335, 0.9264, 0.5407, 0.8921, 0.5464, 0.9585, 0.5464, 0.976, 0.5529, 0.9668, 0.5668, 0.9353, 0.5408, 0.9606, 0.5478, 0.9269, 0.555, 0.9253, 0.5905, 0.9083, 0.5857, 0.9769, 0.553, 0.989, 0.5622, 0.941, 0.5404, 0.9524, 0.5266, 0.9768, 0.5346, 0.9656, 0.5485, 0.8697, 0.5724, 0.8822, 0.5828, 0.8125, 0.5931, 0.8, 0.5827, 0.9541, 0.5445, 0.9653, 0.5306, 1.03, 0.5511, 1.019, 0.565, 0.8855, 0.5806, 0.8729, 0.5702, 0.875, 0.557, 0.8857, 0.5438, 0.9249, 0.5579, 0.9044, 0.5912, 0.9456, 0.5419, 0.9242, 0.5339, 0.9353, 0.52, 0.957, 0.5281, 0.9169, 0.5314, 0.8971, 0.5243, 0.9082, 0.5104, 0.9281, 0.5174, 0.9539, 0.5853, 0.9645, 0.5721, 1.032, 0.5958, 1.021, 0.6091, 0.9055, 0.5907, 0.9257, 0.5573, 0.9651, 0.5713, 0.9545, 0.5845, 0.9405, 0.6001, 0.9208, 0.5975, 0.9188, 0.5974, 0.9385, 0.6001, 0.9362, 0.6453, 0.9167, 0.6483, 0.9288, 0.5535, 0.8895, 0.5395, 0.8895, 0.5395, 0.9238, 0.5339, 0.9448, 0.5415, 0.8895, 0.5395, 0.8465, 0.5243, 0.8577, 0.5104, 0.8775, 0.5174, 0.8895, 0.5395, 0.983, 0.5548, 0.9719, 0.5687, 0.9289, 0.5535, 0.9289, 0.5535, 0.9632, 0.5477, 0.9682, 0.5675, 0.9289, 0.5535, 0.945, 0.5413, 0.9613, 0.5469, 0.9682, 0.5675, 0.02006, 0.6652, 0.03065, 0.652, 0.0885, 0.6725, 0.07791, 0.6857, 0.8234, 0.4963, 0.8081, 0.5036, 0.7905, 0.4636, 0.8056, 0.4574, 0.9344, 0.5198, 0.9229, 0.5336, 0.863, 0.5124, 0.8745, 0.4986, 0.9388, 0.6, 0.9249, 0.5904, 0.9889, 0.5623, 0.9953, 0.5749, 0.9043, 0.5905, 0.9195, 0.5974, 0.9178, 0.6484, 0.8996, 0.6465, 0.9465, 0.5423, 0.9579, 0.5284, 1.031, 0.5558, 1.02, 0.5697, 0.08182, 0.5889, 0.09298, 0.5749, 0.1555, 0.5946, 0.1397, 0.6093, 0.7882, 0.501, 0.7819, 0.516, 0.726, 0.5055, 0.7308, 0.4887, 0.8865, 0.5782, 0.8666, 0.5767, 0.8431, 0.5319, 0.863, 0.5334, 0.8723, 0.5562, 0.8695, 0.5694, 0.7995, 0.5786, 0.8023, 0.5654, 0.9391, 0.5213, 0.9279, 0.5352, 0.8664, 0.5111, 0.8776, 0.4972, 0.8642, 0.5767, 0.8482, 0.5847, 0.8263, 0.5396, 0.8423, 0.5315, 0.9923, 0.5401, 0.9767, 0.5345, 0.9876, 0.5212, 1.003, 0.5268, 0.9668, 0.5293, 0.9512, 0.5237, 0.9619, 0.5103, 0.9775, 0.5158, 0.7515, 0.4648, 0.7478, 0.4808, 0.7245, 0.4753, 0.7342, 0.4607, 0.375, 0.6875, 0.375, 0.6875, 0.375, 0.6875, 0.375, 0.6875, 0.09309, 0.5312, 0.08355, 0.5185, 0.104, 0.5091, 0.1153, 0.5239, 0.8423, 0.4967, 0.8234, 0.4963, 0.8056, 0.4574, 0.8233, 0.4569, 0.0367, 0.5398, 0.0236, 0.5301, 0.06963, 0.5081, 0.08362, 0.5182, 0.375, 0.6875, 0.375, 0.6875, 0.375, 0.6875, 0.375, 0.6875, 0.7463, 0.5938, 0.7574, 0.6039, 0.69, 0.6139, 0.6832, 0.6065, 0.06951, 0.5927, 0.08158, 0.5794, 0.1329, 0.5981, 0.1182, 0.612, 0.8162, 0.4797, 0.8058, 0.4939, 0.7494, 0.4757, 0.7539, 0.46, 0.04474, 0.5524, 0.03668, 0.5397, 0.08358, 0.5182, 0.09316, 0.5309, 0.747, 0.5821, 0.7466, 0.5946, 0.6835, 0.6075, 0.6828, 0.5988, 0.9199, 0.6895, 0.9402, 0.6868, 0.9332, 0.7267, 0.9175, 0.7281, 0.06393, 0.6064, 0.0788, 0.5941, 0.1321, 0.6231, 0.1129, 0.6325, 0.0619, 0.6177, 0.07153, 0.6042, 0.134, 0.6238, 0.1258, 0.6354, 0.9172, 0.6491, 0.9367, 0.646, 0.9356, 0.6847, 0.9152, 0.687, 0.9963, 0.5739, 0.9898, 0.5613, 1.037, 0.5397, 1.045, 0.5524, 0.02014, 0.5697, 0.03149, 0.5558, 0.08122, 0.5739, 0.07003, 0.5876, 0.9898, 0.5613, 0.9776, 0.5521, 1.024, 0.5301, 1.037, 0.5398, 0.8742, 0.4985, 0.8627, 0.5123, 0.8118, 0.4935, 0.8232, 0.4798, 0.8992, 0.6472, 0.9174, 0.6491, 0.9155, 0.687, 0.8962, 0.6849, 0.01534, 0.5639, 0.02651, 0.5499, 0.08192, 0.5696, 0.07074, 0.5835, 0.8058, 0.5686, 0.8039, 0.5818, 0.7454, 0.5937, 0.7459, 0.5811, 0.8782, 0.4974, 0.867, 0.5113, 0.8116, 0.4917, 0.8228, 0.4778, 0.8039, 0.5818, 0.8166, 0.5921, 0.7564, 0.6038, 0.7454, 0.5937, 0.8612, 0.5365, 0.8412, 0.5352, 0.8234, 0.4963, 0.8423, 0.4967, 0.8412, 0.5352, 0.8258, 0.5437, 0.8081, 0.5036, 0.8234, 0.4963, 0.02093, 0.6091, 0.03152, 0.5958, 0.06589, 0.608, 0.0553, 0.6212, 0.375, 0.6875, 0.375, 0.6875, 0.375, 0.6875, 0.375, 0.6875, 0.04644, 0.5772, 0.05762, 0.5633, 0.09199, 0.5755, 0.08081, 0.5894, 0.9857, 0.653, 0.9963, 0.6398, 1.031, 0.652, 1.02, 0.6652, 0.9744, 0.5515, 0.9647, 0.5684, 0.9437, 0.5631, 0.9564, 0.5469, 0.9021, 0.5673, 0.912, 0.5512, 0.9286, 0.5563, 0.9247, 0.5742, 0.9594, 0.5821, 0.9379, 0.5749, 0.9529, 0.5605, 0.9688, 0.5658, 0.886, 0.512, 0.8801, 0.5275, 0.8592, 0.5197, 0.8705, 0.5063, 0.9618, 0.54, 0.9509, 0.5536, 0.9302, 0.5456, 0.9466, 0.5341, 0.6891, 0.5268, 0.6911, 0.5445, 0.6663, 0.5452, 0.6709, 0.5273, 0.1399, 0.6084, 0.1558, 0.5935, 0.1715, 0.5991, 0.1618, 0.6161, 0.03136, 0.5521, 0.01981, 0.548, 0.03057, 0.5346, 0.04213, 0.5387, 0.9958, 0.5389, 0.9788, 0.5329, 0.9893, 0.5198, 1.006, 0.5258, 0.375, 0.6875, 0.375, 0.6875, 0.375, 0.6875, 0.375, 0.6875, 0.03923, 0.7105, 0.06339, 0.7093, 0.06834, 0.721, 0.04594, 0.7264, 0.08355, 0.5185, 0.06957, 0.5083, 0.08784, 0.4972, 0.104, 0.5091, 0.07791, 0.6857, 0.0885, 0.6725, 0.1104, 0.6802, 0.09979, 0.6934, 0.8056, 0.4574, 0.7905, 0.4636, 0.7776, 0.4495, 0.7984, 0.4417, 0.3125, 0.625, 0.3125, 0.625, 0.3125, 0.625, 0.3125, 0.625, 0.8233, 0.4569, 0.8056, 0.4574, 0.7984, 0.4417, 0.8222, 0.4405, 0.006246, 0.5258, -0.01072, 0.5198, -0.006627, 0.5147, 0.01034, 0.5207, 0.7814, 0.4453, 0.7654, 0.4394, 0.7697, 0.4342, 0.7857, 0.4401, 0.9575, 0.5087, 0.9459, 0.5046, 0.9501, 0.4994, 0.9617, 0.5035, 0.04213, 0.5387, 0.03057, 0.5346, 0.03477, 0.5294, 0.04633, 0.5335, 0.7838, 0.4472, 0.7677, 0.4415, 0.7719, 0.4363, 0.788, 0.442, 0.1702, 0.6007, 0.1545, 0.5951, 0.1649, 0.5821, 0.1807, 0.5876, 0.3125, 0.6508, 0.3158, 0.6839, 0.3158, 0.6839, 0.3125, 0.6508, 0.9267, 0.5145, 0.9098, 0.5084, 0.9203, 0.4954, 0.9372, 0.5014, 0.7731, 0.4606, 0.7569, 0.4549, 0.7677, 0.4415, 0.7838, 0.4472, 0.1637, 0.599, 0.1475, 0.5933, 0.1583, 0.5799, 0.1745, 0.5856, 0.9467, 0.5221, 0.9351, 0.5181, 0.9459, 0.5046, 0.9575, 0.5087, 0.3125, 0.625, 0.3125, 0.6508, 0.3125, 0.6508, 0.3125, 0.625, 0.1478, 0.5962, 0.1318, 0.5904, 0.1427, 0.5771, 0.1587, 0.5829, 0.8914, 0.5025, 0.8758, 0.497, 0.8865, 0.4836, 0.9021, 0.4891, 0.7703, 0.4585, 0.7544, 0.4527, 0.7654, 0.4394, 0.7814, 0.4453, 0.9567, 0.5272, 0.9406, 0.5213, 0.9516, 0.508, 0.9677, 0.5139, 0.788, 0.442, 0.7719, 0.4363, 0.7776, 0.4292, 0.7937, 0.4349, 0.163, 0.5777, 0.1469, 0.5719, 0.1554, 0.5616, 0.1714, 0.5674, 0.3125, 0.625, 0.3125, 0.6508, 0.3125, 0.6508, 0.3125, 0.625, 0.7985, 0.4428, 0.7831, 0.4486, 0.7756, 0.4322, 0.791, 0.4264, 0.1787, 0.5804, 0.1625, 0.5746, 0.1682, 0.5676, 0.1843, 0.5733, 0.9677, 0.5139, 0.9516, 0.508, 0.9559, 0.5028, 0.9719, 0.5087, 0.375, 0.6875, 0.375, 0.6875, 0.375, 0.6875, 0.375, 0.6875, 0.003236, 0.5268, -0.01236, 0.5212, -0.008086, 0.516, 0.007514, 0.5216, 0.9372, 0.5014, 0.9203, 0.4954, 0.9244, 0.4903, 0.9413, 0.4963, 0.1807, 0.5876, 0.1649, 0.5821, 0.169, 0.5769, 0.1848, 0.5825, 0.3125, 0.5992, 0.3158, 0.5661, 0.3158, 0.5661, 0.3125, 0.5992, 0.3125, 0.6508, 0.3158, 0.6839, 0.3158, 0.6839, 0.3125, 0.6508, 0.1745, 0.5856, 0.1583, 0.5799, 0.1625, 0.5746, 0.1787, 0.5804, 0.3158, 0.5661, 0.3461, 0.5625, 0.3461, 0.5625, 0.3158, 0.5661, 0.3125, 0.625, 0.3125, 0.6508, 0.3125, 0.6508, 0.3125, 0.625, 0.1587, 0.5829, 0.1427, 0.5771, 0.1469, 0.5719, 0.163, 0.5777, 0.1178, 0.6409, 0.1268, 0.6296, 0.1426, 0.6352, 0.1335, 0.6465, 0.9118, 0.7257, 0.9275, 0.7245, 0.9295, 0.7366, 0.9112, 0.7378, 0.6821, 0.6062, 0.6889, 0.6136, 0.6733, 0.62, 0.6646, 0.6097, 0.6815, 0.5975, 0.6821, 0.6062, 0.6646, 0.6097, 0.6633, 0.598, 0.8968, 0.724, 0.9118, 0.7257, 0.9112, 0.7378, 0.8937, 0.7359, 0.04633, 0.5335, 0.03477, 0.5294, 0.04044, 0.5223, 0.05199, 0.5264, 0.9617, 0.5035, 0.9501, 0.4994, 0.9558, 0.4923, 0.9673, 0.4964, 0.7857, 0.4401, 0.7697, 0.4342, 0.7783, 0.4239, 0.7943, 0.4298, 0.1335, 0.6465, 0.1426, 0.6352, 0.1622, 0.6421, 0.1532, 0.6534, 0.1647, 0.5784, 0.1732, 0.568, 0.1992, 0.5775, 0.1908, 0.5878, 0.375, 0.6875, 0.375, 0.6875, 0.375, 0.6875, 0.375, 0.6875, 0.7803, 0.4248, 0.7718, 0.4351, 0.7458, 0.4256, 0.7544, 0.4153, 0.9413, 0.4963, 0.9244, 0.4903, 0.9299, 0.4834, 0.9468, 0.4894, 0.1848, 0.5825, 0.169, 0.5769, 0.1746, 0.5701, 0.1903, 0.5756, 0.1734, 0.5785, 0.1791, 0.5714, 0.2019, 0.5795, 0.1962, 0.5866, 0.3125, 0.6508, 0.3158, 0.6839, 0.3158, 0.6839, 0.3125, 0.6508, 0.9686, 0.5075, 0.9525, 0.5016, 0.961, 0.4913, 0.9771, 0.4972, 0.01089, 0.5229, -0.004705, 0.5172, 0.003782, 0.5069, 0.01938, 0.5125, 0.09835, 0.5101, 0.08647, 0.5014, 0.1109, 0.4902, 0.1228, 0.499, 0.9112, 0.7378, 0.9295, 0.7366, 0.9285, 0.7563, 0.9103, 0.7575, 0.1067, 0.521, 0.09835, 0.5101, 0.1228, 0.499, 0.1311, 0.5099, 0.8937, 0.7359, 0.9112, 0.7378, 0.9103, 0.7575, 0.8927, 0.7556, 0.01034, 0.5207, -0.006627, 0.5147, -0.001108, 0.5078, 0.01586, 0.5138, 0.1848, 0.5825, 0.1903, 0.5756, 0.2099, 0.5826, 0.2044, 0.5895, 0.09672, 0.6923, 0.1058, 0.6811, 0.1254, 0.688, 0.1164, 0.6993, 0.375, 0.6875, 0.375, 0.6875, 0.375, 0.6875, 0.375, 0.6875, 0.3158, 0.5661, 0.3461, 0.5625, 0.3461, 0.5625, 0.3158, 0.5661, 0.3125, 0.5992, 0.3158, 0.5661, 0.3158, 0.5661, 0.3125, 0.5992, 0.6646, 0.6097, 0.6733, 0.62, 0.6486, 0.625, 0.64, 0.6147, 0.7669, 0.4254, 0.7613, 0.4325, 0.7385, 0.4244, 0.7442, 0.4174, 0.6633, 0.598, 0.6646, 0.6097, 0.64, 0.6147, 0.6386, 0.603, 0.8161, 0.4419, 0.7985, 0.4428, 0.791, 0.4264, 0.8086, 0.4255])
me_cube.materials.append(mat_material)
me_cube.materials.append(mat_img_train_chair_side_cushion_png)
me_cube.materials.append(mat_img_train_seat_plastic_darker_png)
me_cube.materials.append(mat_img_train_seat_plastic_png)
me_cube.use_mirror_vertex_groups = False
me_cube.update()

# ---- objects
ob_cube = bpy.data.objects.new('Cube', me_cube)
ob_light = bpy.data.objects.new('Light', light_light)
ob_camera = bpy.data.objects.new('Camera', cam_camera)

# ---- transforms, parenting, visibility, modifiers, constraints
ob_cube.location = (0.0, 0.0, 0.0)
ob_cube.lock_rotations_4d = False
ob_cube.empty_display_type = 'ARROWS'
ob_cube.lineart.crease_threshold = 0.0
_m = ob_cube.modifiers.new('Mirror', 'MIRROR')
_m.use_clip = True
ob_light.location = (4.076, 1.005, 5.904)
ob_light.rotation_euler = (0.6503, 0.05522, 1.866)
ob_light.lock_rotations_4d = False
ob_light.empty_display_type = 'ARROWS'
ob_light.color = (0.0, 0.0, 0.0, 0.0)
ob_light.hide_render = True
ob_light.lineart.crease_threshold = 0.0
ob_camera.location = (7.359, -6.926, 4.958)
ob_camera.rotation_euler = (1.109, 0.0, 0.8149)
ob_camera.lock_rotations_4d = False
ob_camera.empty_display_type = 'ARROWS'
ob_camera.color = (0.0, 0.0, 0.0, 0.0)
ob_camera.display_type = 'WIRE'
ob_camera.lineart.crease_threshold = 0.0

# ---- collection membership
col_collection.objects.link(ob_cube)
col_collection.objects.link(ob_light)
col_collection.objects.link(ob_camera)

# ---- scene / render settings (as saved in the file)
scene.camera = ob_camera
scene.frame_start = 1; scene.frame_end = 250; scene.frame_set(64)
scene.render.engine = 'BLENDER_EEVEE_NEXT'
scene.render.bake_bias = 0.0
scene.render.bake_samples = 0
scene.cycles.sampling_pattern = 'TABULATED_SOBOL'
scene.eevee.use_volume_custom_range = False
bpy.context.view_layer.update()

# ---- added for rendering (the .blend has no usable light): sun
light_auto_sun = bpy.data.lights.new('AutoSun', 'SUN')
light_auto_sun.energy = 3.0
light_auto_sun.angle = 0.0523599
ob_auto_sun = bpy.data.objects.new('AutoSun', light_auto_sun)
scene.collection.objects.link(ob_auto_sun)
ob_auto_sun.rotation_euler = (0.872665, 0.174533, 0.523599)
bpy.context.view_layer.update()

